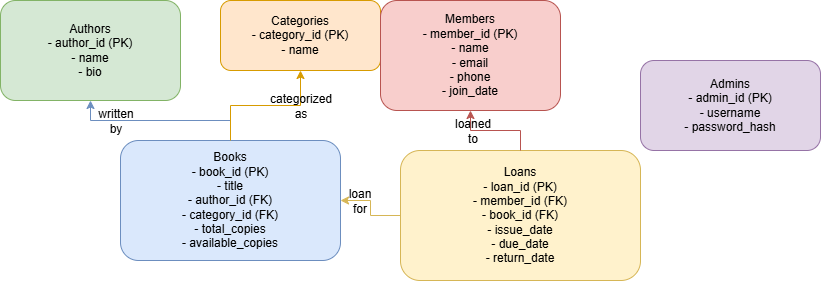

The diagram above was exported from draw.io. Its source (the exported page's mxGraphModel, read from the mxfile embedded in the PNG):
<mxGraphModel dx="1657" dy="794" grid="1" gridSize="10" guides="1" tooltips="1" connect="1" arrows="1" fold="1" page="1" pageScale="1" pageWidth="827" pageHeight="1169" math="0" shadow="0">
  <root>
    <mxCell id="0" />
    <mxCell id="1" parent="0" />
    <mxCell id="2" value="Authors&#10;- author_id (PK)&#10;- name&#10;- bio" style="rounded=1;whiteSpace=wrap;html=1;fillColor=#d5e8d4;strokeColor=#82b366;" parent="1" vertex="1">
      <mxGeometry x="40" y="40" width="180" height="100" as="geometry" />
    </mxCell>
    <mxCell id="3" value="Categories&#10;- category_id (PK)&#10;- name" style="rounded=1;whiteSpace=wrap;html=1;fillColor=#ffe6cc;strokeColor=#d79b00;" parent="1" vertex="1">
      <mxGeometry x="260" y="40" width="160" height="70" as="geometry" />
    </mxCell>
    <mxCell id="4" value="Books&#10;- book_id (PK)&#10;- title&#10;- author_id (FK)&#10;- category_id (FK)&#10;- total_copies&#10;- available_copies" style="rounded=1;whiteSpace=wrap;html=1;fillColor=#dae8fc;strokeColor=#6c8ebf;" parent="1" vertex="1">
      <mxGeometry x="160" y="180" width="220" height="120" as="geometry" />
    </mxCell>
    <mxCell id="5" value="Members&#10;- member_id (PK)&#10;- name&#10;- email&#10;- phone&#10;- join_date" style="rounded=1;whiteSpace=wrap;html=1;fillColor=#f8cecc;strokeColor=#b85450;" parent="1" vertex="1">
      <mxGeometry x="420" y="40" width="180" height="110" as="geometry" />
    </mxCell>
    <mxCell id="6" value="Loans&#10;- loan_id (PK)&#10;- member_id (FK)&#10;- book_id (FK)&#10;- issue_date&#10;- due_date&#10;- return_date" style="rounded=1;whiteSpace=wrap;html=1;fillColor=#fff2cc;strokeColor=#d6b656;" parent="1" vertex="1">
      <mxGeometry x="440" y="190" width="240" height="130" as="geometry" />
    </mxCell>
    <mxCell id="7" value="Admins&#10;- admin_id (PK)&#10;- username&#10;- password_hash" style="rounded=1;whiteSpace=wrap;html=1;fillColor=#e1d5e7;strokeColor=#9673a6;" parent="1" vertex="1">
      <mxGeometry x="680" y="100" width="180" height="90" as="geometry" />
    </mxCell>
    <mxCell id="8" style="edgeStyle=orthogonalEdgeStyle;rounded=0;orthogonalLoop=1;jettySize=auto;html=1;strokeColor=#6c8ebf;" parent="1" source="4" target="2" edge="1">
      <mxGeometry relative="1" as="geometry" />
    </mxCell>
    <mxCell id="9" value="written by" style="text;html=1;strokeColor=none;fillColor=none;align=center;verticalAlign=middle;whiteSpace=wrap;rounded=0;" parent="8" vertex="1">
      <mxGeometry x="0.5" relative="1" as="geometry" />
    </mxCell>
    <mxCell id="10" style="edgeStyle=orthogonalEdgeStyle;rounded=0;orthogonalLoop=1;jettySize=auto;html=1;strokeColor=#d79b00;" parent="1" source="4" target="3" edge="1">
      <mxGeometry relative="1" as="geometry" />
    </mxCell>
    <mxCell id="11" value="categorized as" style="text;html=1;strokeColor=none;fillColor=none;align=center;verticalAlign=middle;whiteSpace=wrap;rounded=0;" parent="10" vertex="1">
      <mxGeometry x="0.5" relative="1" as="geometry" />
    </mxCell>
    <mxCell id="12" style="edgeStyle=orthogonalEdgeStyle;rounded=0;orthogonalLoop=1;jettySize=auto;html=1;strokeColor=#b85450;" parent="1" source="6" target="5" edge="1">
      <mxGeometry relative="1" as="geometry" />
    </mxCell>
    <mxCell id="13" value="loaned to" style="text;html=1;strokeColor=none;fillColor=none;align=center;verticalAlign=middle;whiteSpace=wrap;rounded=0;" parent="12" vertex="1">
      <mxGeometry x="0.5" relative="1" as="geometry" />
    </mxCell>
    <mxCell id="14" style="edgeStyle=orthogonalEdgeStyle;rounded=0;orthogonalLoop=1;jettySize=auto;html=1;strokeColor=#d6b656;" parent="1" source="6" target="4" edge="1">
      <mxGeometry relative="1" as="geometry" />
    </mxCell>
    <mxCell id="15" value="loan for" style="text;html=1;strokeColor=none;fillColor=none;align=center;verticalAlign=middle;whiteSpace=wrap;rounded=0;" parent="14" vertex="1">
      <mxGeometry x="0.5" relative="1" as="geometry" />
    </mxCell>
  </root>
</mxGraphModel>